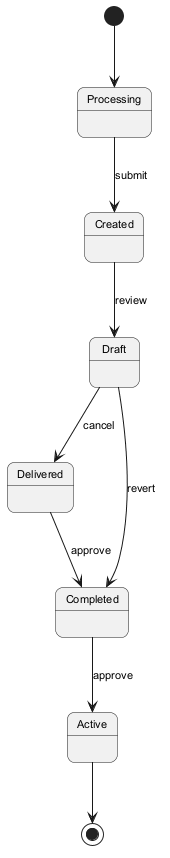

The diagram above was rendered by PlantUML. Its source (embedded in the PNG):
@startuml
skinparam backgroundColor #FFFFFF
skinparam roundCorner 15
skinparam defaultFontSize 11
[*] --> Processing
Processing --> Created : submit
Created --> Draft : review
Draft --> Delivered : cancel
Delivered --> Completed : approve
Completed --> Active : approve
Draft --> Completed : revert
Active --> [*]
@enduml